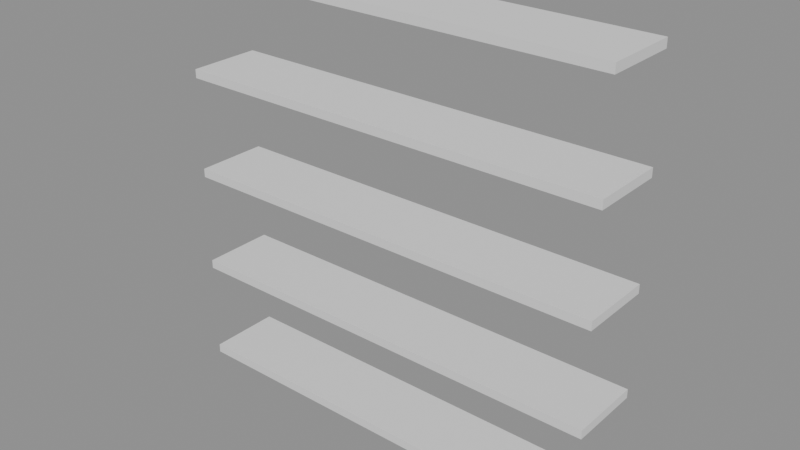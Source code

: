 # Source: p0145.blend  (saved by Blender 4.5.90; exported with 4.5.12 LTS)
import bpy
from mathutils import Matrix  # noqa: F401  (used for matrix-valued properties, if any)

bpy.ops.wm.read_factory_settings(use_empty=True)
scene = bpy.context.scene
scene.name = 'Scene'

# ---- collections
col_asset_p0145 = bpy.data.collections.new('Asset_p0145'); scene.collection.children.link(col_asset_p0145)

# ---- meshes
me_cube = bpy.data.meshes.new('Cube')
me_cube.from_pydata([(-0.75, -0.125, -0.015), (-0.75, -0.125, 0.015), (-0.75, 0.125, -0.015), (-0.75, 0.125, 0.015), (0.75, -0.125, -0.015), (0.75, -0.125, 0.015), (0.75, 0.125, -0.015), (0.75, 0.125, 0.015)], [], [(0, 1, 3, 2), (2, 3, 7, 6), (6, 7, 5, 4), (4, 5, 1, 0), (2, 6, 4, 0), (7, 3, 1, 5)])
_uv = me_cube.uv_layers.new(name='UVMap')
_uv.uv.foreach_set('vector', [0.375, 0.0, 0.625, 0.0, 0.625, 0.25, 0.375, 0.25, 0.375, 0.25, 0.625, 0.25, 0.625, 0.5, 0.375, 0.5, 0.375, 0.5, 0.625, 0.5, 0.625, 0.75, 0.375, 0.75, 0.375, 0.75, 0.625, 0.75, 0.625, 1.0, 0.375, 1.0, 0.125, 0.5, 0.375, 0.5, 0.375, 0.75, 0.125, 0.75, 0.625, 0.5, 0.875, 0.5, 0.875, 0.75, 0.625, 0.75])
me_cube.update()
me_cube_001 = bpy.data.meshes.new('Cube.001')
me_cube_001.from_pydata([(-0.75, -0.125, -0.015), (-0.75, -0.125, 0.015), (-0.75, 0.125, -0.015), (-0.75, 0.125, 0.015), (0.75, -0.125, -0.015), (0.75, -0.125, 0.015), (0.75, 0.125, -0.015), (0.75, 0.125, 0.015)], [], [(0, 1, 3, 2), (2, 3, 7, 6), (6, 7, 5, 4), (4, 5, 1, 0), (2, 6, 4, 0), (7, 3, 1, 5)])
_uv = me_cube_001.uv_layers.new(name='UVMap')
_uv.uv.foreach_set('vector', [0.375, 0.0, 0.625, 0.0, 0.625, 0.25, 0.375, 0.25, 0.375, 0.25, 0.625, 0.25, 0.625, 0.5, 0.375, 0.5, 0.375, 0.5, 0.625, 0.5, 0.625, 0.75, 0.375, 0.75, 0.375, 0.75, 0.625, 0.75, 0.625, 1.0, 0.375, 1.0, 0.125, 0.5, 0.375, 0.5, 0.375, 0.75, 0.125, 0.75, 0.625, 0.5, 0.875, 0.5, 0.875, 0.75, 0.625, 0.75])
me_cube_001.update()
me_cube_002 = bpy.data.meshes.new('Cube.002')
me_cube_002.from_pydata([(-0.75, -0.125, -0.015), (-0.75, -0.125, 0.015), (-0.75, 0.125, -0.015), (-0.75, 0.125, 0.015), (0.75, -0.125, -0.015), (0.75, -0.125, 0.015), (0.75, 0.125, -0.015), (0.75, 0.125, 0.015)], [], [(0, 1, 3, 2), (2, 3, 7, 6), (6, 7, 5, 4), (4, 5, 1, 0), (2, 6, 4, 0), (7, 3, 1, 5)])
_uv = me_cube_002.uv_layers.new(name='UVMap')
_uv.uv.foreach_set('vector', [0.375, 0.0, 0.625, 0.0, 0.625, 0.25, 0.375, 0.25, 0.375, 0.25, 0.625, 0.25, 0.625, 0.5, 0.375, 0.5, 0.375, 0.5, 0.625, 0.5, 0.625, 0.75, 0.375, 0.75, 0.375, 0.75, 0.625, 0.75, 0.625, 1.0, 0.375, 1.0, 0.125, 0.5, 0.375, 0.5, 0.375, 0.75, 0.125, 0.75, 0.625, 0.5, 0.875, 0.5, 0.875, 0.75, 0.625, 0.75])
me_cube_002.update()
me_cube_003 = bpy.data.meshes.new('Cube.003')
me_cube_003.from_pydata([(-0.75, -0.125, -0.015), (-0.75, -0.125, 0.015), (-0.75, 0.125, -0.015), (-0.75, 0.125, 0.015), (0.75, -0.125, -0.015), (0.75, -0.125, 0.015), (0.75, 0.125, -0.015), (0.75, 0.125, 0.015)], [], [(0, 1, 3, 2), (2, 3, 7, 6), (6, 7, 5, 4), (4, 5, 1, 0), (2, 6, 4, 0), (7, 3, 1, 5)])
_uv = me_cube_003.uv_layers.new(name='UVMap')
_uv.uv.foreach_set('vector', [0.375, 0.0, 0.625, 0.0, 0.625, 0.25, 0.375, 0.25, 0.375, 0.25, 0.625, 0.25, 0.625, 0.5, 0.375, 0.5, 0.375, 0.5, 0.625, 0.5, 0.625, 0.75, 0.375, 0.75, 0.375, 0.75, 0.625, 0.75, 0.625, 1.0, 0.375, 1.0, 0.125, 0.5, 0.375, 0.5, 0.375, 0.75, 0.125, 0.75, 0.625, 0.5, 0.875, 0.5, 0.875, 0.75, 0.625, 0.75])
me_cube_003.update()
me_cube_004 = bpy.data.meshes.new('Cube.004')
me_cube_004.from_pydata([(-0.75, -0.125, -0.015), (-0.75, -0.125, 0.015), (-0.75, 0.125, -0.015), (-0.75, 0.125, 0.015), (0.75, -0.125, -0.015), (0.75, -0.125, 0.015), (0.75, 0.125, -0.015), (0.75, 0.125, 0.015)], [], [(0, 1, 3, 2), (2, 3, 7, 6), (6, 7, 5, 4), (4, 5, 1, 0), (2, 6, 4, 0), (7, 3, 1, 5)])
_uv = me_cube_004.uv_layers.new(name='UVMap')
_uv.uv.foreach_set('vector', [0.375, 0.0, 0.625, 0.0, 0.625, 0.25, 0.375, 0.25, 0.375, 0.25, 0.625, 0.25, 0.625, 0.5, 0.375, 0.5, 0.375, 0.5, 0.625, 0.5, 0.625, 0.75, 0.375, 0.75, 0.375, 0.75, 0.625, 0.75, 0.625, 1.0, 0.375, 1.0, 0.125, 0.5, 0.375, 0.5, 0.375, 0.75, 0.125, 0.75, 0.625, 0.5, 0.875, 0.5, 0.875, 0.75, 0.625, 0.75])
me_cube_004.update()

# ---- objects
ob_estante_01 = bpy.data.objects.new('Estante_01', me_cube)
ob_estante_02 = bpy.data.objects.new('Estante_02', me_cube_001)
ob_estante_03 = bpy.data.objects.new('Estante_03', me_cube_002)
ob_estante_04 = bpy.data.objects.new('Estante_04', me_cube_003)
ob_estante_05 = bpy.data.objects.new('Estante_05', me_cube_004)

# ---- transforms, parenting, visibility, modifiers, constraints
ob_estante_01.location = (0.75, 0.125, 0.015)
ob_estante_02.location = (0.75, 0.125, 0.365)
ob_estante_03.location = (0.75, 0.125, 0.715)
ob_estante_04.location = (0.75, 0.125, 1.065)
ob_estante_05.location = (0.75, 0.125, 1.415)

# ---- collection membership
col_asset_p0145.objects.link(ob_estante_01)
col_asset_p0145.objects.link(ob_estante_02)
col_asset_p0145.objects.link(ob_estante_03)
col_asset_p0145.objects.link(ob_estante_04)
col_asset_p0145.objects.link(ob_estante_05)

# ---- scene / render settings (as saved in the file)
scene.frame_start = 1; scene.frame_end = 250; scene.frame_set(1)
scene.render.engine = 'BLENDER_EEVEE_NEXT'
bpy.context.view_layer.update()

# ---- added for rendering (the .blend has no active camera and no usable light): camera, sun + grey world if the file has none
cam_auto = bpy.data.cameras.new('AutoCamera')
cam_auto.lens = 50.0
cam_auto.sensor_width = 36.0
cam_auto.clip_end = 1000.0
ob_auto_camera = bpy.data.objects.new('AutoCamera', cam_auto)
scene.collection.objects.link(ob_auto_camera)
ob_auto_camera.location = (2.68135, -2.19262, 2.26008)
ob_auto_camera.rotation_euler = (1.09748, -7.21219e-08, 0.694738)
scene.camera = ob_auto_camera
light_auto_sun = bpy.data.lights.new('AutoSun', 'SUN')
light_auto_sun.energy = 3.0
light_auto_sun.angle = 0.0523599
ob_auto_sun = bpy.data.objects.new('AutoSun', light_auto_sun)
scene.collection.objects.link(ob_auto_sun)
ob_auto_sun.rotation_euler = (0.872665, 0.174533, 0.523599)
if scene.world is None:
    world_auto = bpy.data.worlds.new('AutoWorld')
    world_auto.color = (0.3, 0.3, 0.3)
    scene.world = world_auto
bpy.context.view_layer.update()
